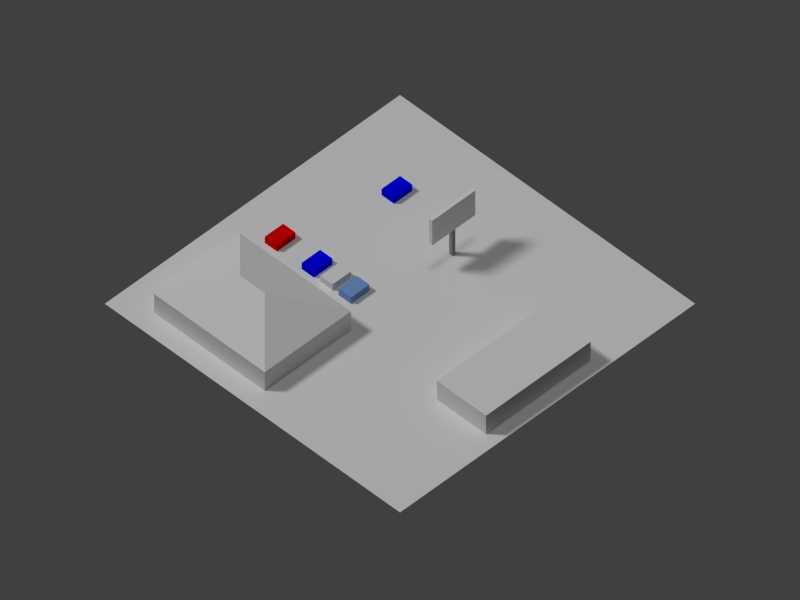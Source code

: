 # Source: com06.blend  (saved by Blender 2.69.0; exported with 4.5.12 LTS)
import bpy
from mathutils import Matrix  # noqa: F401  (used for matrix-valued properties, if any)

bpy.ops.wm.read_factory_settings(use_empty=True)
scene = bpy.context.scene
scene.name = 'Scene'

# ---- collections
col_collection_1 = bpy.data.collections.new('Collection 1'); scene.collection.children.link(col_collection_1)

# ---- materials (node trees are filled in below, after node groups)
mat_bluecar_mat = bpy.data.materials.new('BlueCar_Mat')
mat_bluecar_mat.alpha_threshold = 0.0
mat_bluecar_mat.use_transparent_shadow = False
mat_bluecar_mat.diffuse_color = (0.0, 0.0, 1.0, 1.0)
mat_bluecar_mat.specular_color = (0.3385, 0.3411, 1.0)
mat_bluecar_mat.roughness = 0.5
mat_bluecar_mat.line_color = (0.0, 0.0, 0.0, 1.0)
mat_redcar_mat = bpy.data.materials.new('RedCar_Mat')
mat_redcar_mat.alpha_threshold = 0.0
mat_redcar_mat.use_transparent_shadow = False
mat_redcar_mat.diffuse_color = (0.8, 0.0, 0.0, 1.0)
mat_redcar_mat.specular_color = (1.0, 0.4615, 0.4615)
mat_redcar_mat.roughness = 0.5
mat_redcar_mat.line_color = (0.0, 0.0, 0.0, 1.0)
mat_robinbluecar_mat = bpy.data.materials.new('RobinBlueCar_Mat')
mat_robinbluecar_mat.alpha_threshold = 0.0
mat_robinbluecar_mat.use_transparent_shadow = False
mat_robinbluecar_mat.diffuse_color = (0.1951, 0.3565, 0.7121, 1.0)
mat_robinbluecar_mat.specular_color = (0.1097, 0.2927, 0.7372)
mat_robinbluecar_mat.roughness = 0.5
mat_robinbluecar_mat.line_color = (0.0, 0.0, 0.0, 1.0)
mat_sign_mat = bpy.data.materials.new('Sign_Mat')
mat_sign_mat.alpha_threshold = 0.0
mat_sign_mat.use_transparent_shadow = False
mat_sign_mat.diffuse_color = (0.8767, 0.8767, 0.8767, 1.0)
mat_sign_mat.roughness = 0.5
mat_sign_mat.line_color = (0.0, 0.0, 0.0, 1.0)
mat_signpost_mat = bpy.data.materials.new('SignPost_Mat')
mat_signpost_mat.alpha_threshold = 0.0
mat_signpost_mat.use_transparent_shadow = False
mat_signpost_mat.diffuse_color = (0.3287, 0.3287, 0.3287, 1.0)
mat_signpost_mat.specular_color = (0.7781, 0.7781, 0.7781)
mat_signpost_mat.roughness = 0.5
mat_signpost_mat.line_color = (0.0, 0.0, 0.0, 1.0)
mat_shed_mat = bpy.data.materials.new('Shed_Mat')
mat_shed_mat.alpha_threshold = 0.0
mat_shed_mat.use_transparent_shadow = False
mat_shed_mat.roughness = 0.5
mat_shed_mat.line_color = (0.0, 0.0, 0.0, 1.0)
mat_mainbldg_mat = bpy.data.materials.new('MainBldg_Mat')
mat_mainbldg_mat.alpha_threshold = 0.0
mat_mainbldg_mat.use_transparent_shadow = False
mat_mainbldg_mat.roughness = 0.5
mat_mainbldg_mat.line_color = (0.0, 0.0, 0.0, 1.0)
mat_material = bpy.data.materials.new('Material')
mat_material.alpha_threshold = 0.0
mat_material.use_transparent_shadow = False
mat_material.roughness = 0.5
mat_material.line_color = (0.0, 0.0, 0.0, 1.0)

# ---- material node trees

# ---- world
world_world = bpy.data.worlds.new('World'); scene.world = world_world
world_world.color = (0.05088, 0.05088, 0.05088)
world_world.use_sun_shadow = False
world_world.sun_shadow_jitter_overblur = 0.0
world_world.cycles.sampling_method = 'MANUAL'
world_world.cycles.sample_map_resolution = 256

# ---- cameras
cam_camera = bpy.data.cameras.new('Camera')
cam_camera.type = 'ORTHO'
cam_camera.clip_end = 200.0
cam_camera.lens = 35.0
cam_camera.sensor_width = 32.0
cam_camera.sensor_height = 18.0
cam_camera.ortho_scale = 92.0
cam_camera.display_size = 0.1
cam_camera.dof.focus_distance = 0.0
cam_camera.dof.aperture_fstop = 128.0

# ---- lights
light_sun = bpy.data.lights.new('Sun', 'SUN')
light_sun.transmission_factor = 0.0
light_sun.angle = 0.1993
light_sun.energy = 1.0
light_sun.shadow_buffer_clip_start = 0.5
light_sun.shadow_soft_size = 0.1
light_sun.shadow_cascade_max_distance = 1000.0
light_sun.cycles.use_multiple_importance_sampling = False
light_lamp_001 = bpy.data.lights.new('Lamp.001', 'SUN')
light_lamp_001.transmission_factor = 0.0
light_lamp_001.cutoff_distance = 30.0
light_lamp_001.angle = 0.1993
light_lamp_001.energy = 1.0
light_lamp_001.shadow_buffer_clip_start = 1.001
light_lamp_001.shadow_soft_size = 0.1
light_lamp_001.shadow_cascade_max_distance = 1000.0
light_lamp_001.cycles.use_multiple_importance_sampling = False
light_hemi = bpy.data.lights.new('Hemi', 'SUN')
light_hemi.transmission_factor = 0.0
light_hemi.angle = 0.1993
light_hemi.energy = 0.4
light_hemi.shadow_buffer_clip_start = 0.5
light_hemi.shadow_soft_size = 0.1
light_hemi.shadow_cascade_max_distance = 1000.0
light_hemi.cycles.use_multiple_importance_sampling = False
light_lamp = bpy.data.lights.new('Lamp', 'SUN')
light_lamp.transmission_factor = 0.0
light_lamp.cutoff_distance = 30.0
light_lamp.angle = 0.1993
light_lamp.energy = 1.2
light_lamp.shadow_buffer_clip_start = 1.001
light_lamp.shadow_soft_size = 0.1
light_lamp.shadow_cascade_max_distance = 1000.0
light_lamp.cycles.use_multiple_importance_sampling = False

# ---- meshes
me_cube_008 = bpy.data.meshes.new('Cube.008')
me_cube_008.from_pydata([(-1.0, -1.0, -1.0), (-1.0, 1.0, -1.0), (1.0, 1.0, -1.0), (1.0, -1.0, -1.0), (-1.0, -1.0, 1.0), (-1.0, 1.0, 1.0), (1.0, 1.0, 1.0), (1.0, -1.0, 1.0)], [], [(4, 5, 1, 0), (5, 6, 2, 1), (6, 7, 3, 2), (7, 4, 0, 3), (0, 1, 2, 3), (7, 6, 5, 4)])
me_cube_008.materials.append(mat_bluecar_mat)
me_cube_008.use_remesh_preserve_volume = False
me_cube_008.use_remesh_preserve_attributes = False
me_cube_008.use_mirror_vertex_groups = False
me_cube_008.update()
me_cube_007 = bpy.data.meshes.new('Cube.007')
me_cube_007.from_pydata([(-1.0, -1.0, -1.0), (-1.0, 1.0, -1.0), (1.0, 1.0, -1.0), (1.0, -1.0, -1.0), (-1.0, -1.0, 1.0), (-1.0, 1.0, 1.0), (1.0, 1.0, 1.0), (1.0, -1.0, 1.0)], [], [(4, 5, 1, 0), (5, 6, 2, 1), (6, 7, 3, 2), (7, 4, 0, 3), (0, 1, 2, 3), (7, 6, 5, 4)])
me_cube_007.materials.append(mat_redcar_mat)
me_cube_007.use_remesh_preserve_volume = False
me_cube_007.use_remesh_preserve_attributes = False
me_cube_007.use_mirror_vertex_groups = False
me_cube_007.update()
me_cube_006 = bpy.data.meshes.new('Cube.006')
me_cube_006.from_pydata([(-1.0, -1.0, -1.0), (-1.0, 1.0, -1.0), (1.0, 1.0, -1.0), (1.0, -1.0, -1.0), (-1.0, -1.0, 1.0), (-1.0, 1.0, 1.0), (1.0, 1.0, 1.0), (1.0, -1.0, 1.0)], [], [(4, 5, 1, 0), (5, 6, 2, 1), (6, 7, 3, 2), (7, 4, 0, 3), (0, 1, 2, 3), (7, 6, 5, 4)])
me_cube_006.materials.append(mat_bluecar_mat)
me_cube_006.use_remesh_preserve_volume = False
me_cube_006.use_remesh_preserve_attributes = False
me_cube_006.use_mirror_vertex_groups = False
me_cube_006.update()
me_cube_005 = bpy.data.meshes.new('Cube.005')
me_cube_005.from_pydata([(-1.0, -1.0, -1.0), (-1.0, 1.0, -1.0), (1.0, 1.0, -1.0), (1.0, -1.0, -1.0), (-1.0, -1.0, 1.0), (-1.0, 1.0, 1.0), (1.0, 1.0, 1.0), (1.0, -1.0, 1.0)], [], [(4, 5, 1, 0), (5, 6, 2, 1), (6, 7, 3, 2), (7, 4, 0, 3), (0, 1, 2, 3), (7, 6, 5, 4)])
me_cube_005.materials.append(mat_robinbluecar_mat)
me_cube_005.use_remesh_preserve_volume = False
me_cube_005.use_remesh_preserve_attributes = False
me_cube_005.use_mirror_vertex_groups = False
me_cube_005.update()
me_cube_004 = bpy.data.meshes.new('Cube.004')
me_cube_004.from_pydata([(-1.0, -1.0, -1.0), (-1.0, 1.0, -1.0), (1.0, 1.0, -1.0), (1.0, -1.0, -1.0), (-1.0, -1.0, 1.0), (-1.0, 1.0, 1.0), (1.0, 1.0, 1.0), (1.0, -1.0, 1.0)], [], [(4, 5, 1, 0), (5, 6, 2, 1), (6, 7, 3, 2), (7, 4, 0, 3), (0, 1, 2, 3), (7, 6, 5, 4)])
me_cube_004.use_remesh_preserve_volume = False
me_cube_004.use_remesh_preserve_attributes = False
me_cube_004.use_mirror_vertex_groups = False
me_cube_004.update()
me_cube_003 = bpy.data.meshes.new('Cube.003')
me_cube_003.from_pydata([(-1.0, -1.0, -1.0), (-1.0, 1.0, -1.0), (1.0, 1.0, -1.0), (1.0, -1.0, -1.0), (-1.0, -1.0, 1.0), (-1.0, 1.0, 1.0), (1.0, 1.0, 1.0), (1.0, -1.0, 1.0)], [], [(4, 5, 1, 0), (5, 6, 2, 1), (6, 7, 3, 2), (7, 4, 0, 3), (0, 1, 2, 3), (7, 6, 5, 4)])
_uv = me_cube_003.uv_layers.new(name='UVMap')
_uv.uv.foreach_set('vector', [0.9326, 0.0126, 1.0, 0.0, 0.9964, 0.1241, 0.9326, 0.1304, 0.0, 0.0, 1.0, 0.0, 1.0, 1.0, 0.0, 1.0, 0.9326, 0.0126, 1.0, 0.0, 1.0, 0.1241, 0.9362, 0.1241, 0.0, 0.0, 1.0, 0.0, 1.0, 1.0, 0.0, 1.0, 0.9218, 0.0126, 1.0, 0.0, 0.9964, 0.1178, 0.9398, 0.1241, 0.9254, 0.0, 1.0, 0.0, 0.9928, 0.1178, 0.9254, 0.1178])
me_cube_003.materials.append(mat_sign_mat)
me_cube_003.use_remesh_preserve_volume = False
me_cube_003.use_remesh_preserve_attributes = False
me_cube_003.use_mirror_vertex_groups = False
me_cube_003.update()
me_cube_002 = bpy.data.meshes.new('Cube.002')
me_cube_002.from_pydata([(-1.0, -1.0, -1.0), (-1.0, 1.0, -1.0), (1.0, 1.0, -1.0), (1.0, -1.0, -1.0), (-1.0, -1.0, 1.0), (-1.0, 1.0, 1.0), (1.0, 1.0, 1.0), (1.0, -1.0, 1.0)], [], [(4, 5, 1, 0), (5, 6, 2, 1), (6, 7, 3, 2), (7, 4, 0, 3), (0, 1, 2, 3), (7, 6, 5, 4)])
me_cube_002.materials.append(mat_signpost_mat)
me_cube_002.use_remesh_preserve_volume = False
me_cube_002.use_remesh_preserve_attributes = False
me_cube_002.use_mirror_vertex_groups = False
me_cube_002.update()
me_cube = bpy.data.meshes.new('Cube')
me_cube.from_pydata([(-1.0, -1.0, -1.0), (-1.0, 1.0, -1.0), (1.0, 1.0, -1.0), (1.0, -1.0, -1.0), (-1.0, -1.0, 1.0), (-1.0, 1.0, 1.0), (1.0, 1.0, 1.0), (1.0, -1.0, 1.0)], [], [(4, 5, 1, 0), (5, 6, 2, 1), (6, 7, 3, 2), (7, 4, 0, 3), (0, 1, 2, 3), (7, 6, 5, 4)])
_uv = me_cube.uv_layers.new(name='UVMap')
_uv.uv.foreach_set('vector', [0.15, 0.2143, 0.15, 0.7857, 0.0, 0.7857, 0.0, 0.2143, 0.15, 0.7857, 1.0, 0.7857, 1.0, 1.0, 0.15, 1.0, 0.15, 0.2143, 0.15, 0.7857, 0.0, 0.7857, 0.0, 0.2143, 1.0, 0.2143, 0.15, 0.2143, 0.15, 0.0, 1.0, 0.0, 0.0, 0.0, 1.0, 0.0, 1.0, 1.0, 0.0, 1.0, 1.0, 0.2143, 1.0, 0.7857, 0.15, 0.7857, 0.15, 0.2143])
me_cube.materials.append(mat_shed_mat)
me_cube.use_remesh_preserve_volume = False
me_cube.use_remesh_preserve_attributes = False
me_cube.use_mirror_vertex_groups = False
me_cube.update()
me_cone = bpy.data.meshes.new('Cone')
me_cone.from_pydata([(0.7071, 0.7071, -1.5), (0.7071, -0.7071, -1.5), (-0.7071, -0.7071, -1.5), (0.0, -0.1571, 1.5), (-0.7071, 0.7071, -1.5), (0.7071, 0.7071, -4.5), (0.7071, -0.7071, -4.5), (-0.7071, -0.7071, -4.5), (-0.7071, 0.7071, -4.5), (0.0, 0.1571, 1.5)], [], [(2, 3, 9, 4), (1, 3, 2), (4, 0, 5, 8), (5, 6, 7, 8), (2, 4, 8, 7), (1, 2, 7, 6), (0, 1, 6, 5), (0, 9, 3, 1), (4, 9, 0)])
_uv = me_cone.uv_layers.new(name='UVMap')
_uv.uv.foreach_set('vector', [0.85, 0.125, 0.6, 0.4167, 0.4, 0.4167, 0.15, 0.125, 0.85, 0.125, 0.5, 0.4167, 0.15, 0.125, 0.15, 0.875, 0.85, 0.875, 0.85, 1.0, 0.15, 1.0, 0.0, 0.0, 1.0, 0.0, 1.0, 1.0, 0.0, 1.0, 0.15, 0.125, 0.15, 0.875, 0.0, 0.875, 0.0, 0.125, 0.85, 0.125, 0.15, 0.125, 0.15, 0.0, 0.85, 0.0, 0.85, 0.875, 0.85, 0.125, 1.0, 0.125, 1.0, 0.875, 0.85, 0.125, 0.6, 0.4167, 0.4, 0.4167, 0.15, 0.125, 0.85, 0.125, 0.5, 0.4167, 0.15, 0.125])
me_cone.materials.append(mat_mainbldg_mat)
me_cone.use_remesh_preserve_volume = False
me_cone.use_remesh_preserve_attributes = False
me_cone.use_mirror_vertex_groups = False
me_cone.update()
me_plane = bpy.data.meshes.new('Plane')
me_plane.from_pydata([(32.0, -32.0, 0.0), (-32.0, -32.0, 0.0), (32.0, 32.0, 0.0), (-32.0, 32.0, 0.0)], [], [(1, 0, 2, 3)])
_uv = me_plane.uv_layers.new(name='UVMap')
_uv.uv.foreach_set('vector', [9.998e-05, 0.0001001, 0.9999, 9.998e-05, 0.9999, 0.9999, 0.0001001, 0.9999])
me_plane.materials.append(mat_material)
me_plane.use_remesh_preserve_volume = False
me_plane.use_remesh_preserve_attributes = False
me_plane.use_mirror_vertex_groups = False
me_plane.update()

# ---- objects
ob_cube_008 = bpy.data.objects.new('Cube.008', me_cube_008)
ob_cube_007 = bpy.data.objects.new('Cube.007', me_cube_007)
ob_cube_006 = bpy.data.objects.new('Cube.006', me_cube_006)
ob_cube_005 = bpy.data.objects.new('Cube.005', me_cube_005)
ob_cube_004 = bpy.data.objects.new('Cube.004', me_cube_004)
ob_cube_002 = bpy.data.objects.new('Cube.002', me_cube_003)
ob_cube_001 = bpy.data.objects.new('Cube.001', me_cube_002)
ob_cube = bpy.data.objects.new('Cube', me_cube)
ob_cone = bpy.data.objects.new('Cone', me_cone)
ob_fakesun2 = bpy.data.objects.new('FakeSun2', light_sun)
ob_fakesun = bpy.data.objects.new('FakeSun', light_lamp_001)
ob_hemi = bpy.data.objects.new('Hemi', light_hemi)
ob_plane = bpy.data.objects.new('Plane', me_plane)
ob_lamp = bpy.data.objects.new('Lamp', light_lamp)
ob_camera = bpy.data.objects.new('Camera', cam_camera)

# ---- transforms, parenting, visibility, modifiers, constraints
ob_cube_008.location = (12.5, 13.0, 0.5)
ob_cube_008.scale = (1.5, 1.0, 0.5)
ob_cube_008.lineart.crease_threshold = 0.0
ob_cube_007.location = (-2.5, 17.0, 0.5)
ob_cube_007.scale = (1.5, 1.0, 0.5)
ob_cube_007.lineart.crease_threshold = 0.0
ob_cube_006.location = (-2.5, 11.0, 0.5)
ob_cube_006.scale = (1.5, 1.0, 0.5)
ob_cube_006.lineart.crease_threshold = 0.0
ob_cube_005.location = (-2.5, 5.0, 0.5)
ob_cube_005.scale = (1.5, 1.0, 0.5)
ob_cube_005.lineart.crease_threshold = 0.0
ob_cube_004.location = (-2.5, 8.0, 0.5)
ob_cube_004.scale = (1.5, 1.0, 0.5)
ob_cube_004.lineart.crease_threshold = 0.0
ob_cube_002.location = (10.0, 1.5, 6.0)
ob_cube_002.scale = (3.5, 0.25, 2.0)
ob_cube_002.lineart.crease_threshold = 0.0
ob_cube_001.location = (10.0, 1.5, 2.0)
ob_cube_001.scale = (0.25, 0.25, 2.0)
ob_cube_001.lineart.crease_threshold = 0.0
ob_cube.location = (0.5, -18.0, 1.5)
ob_cube.scale = (8.5, 4.0, 1.5)
ob_cube.lineart.crease_threshold = 0.0
ob_cone.location = (-14.0, 10.0, 4.5)
ob_cone.scale = (9.899, 12.73, 1.0)
ob_cone.lineart.crease_threshold = 0.0
ob_fakesun2.location = (10.26, 32.64, 35.52)
ob_fakesun2.rotation_euler = (-0.734, -0.2698, -0.2873)
ob_fakesun2.hide_render = True
ob_fakesun2.lineart.crease_threshold = 0.0
ob_fakesun.location = (1.468, -34.87, 33.14)
ob_fakesun.rotation_euler = (0.3273, -0.8154, 1.595)
ob_fakesun.lock_rotations_4d = False
ob_fakesun.empty_display_type = 'ARROWS'
ob_fakesun.color = (0.0, 0.0, 0.0, 0.0)
ob_fakesun.hide_render = True
ob_fakesun.lineart.crease_threshold = 0.0
ob_hemi.location = (0.0, 0.0, 48.0)
ob_hemi.lineart.crease_threshold = 0.0
ob_plane.location = (0.0, 0.0, 0.0)
ob_plane.scale = (0.75, 0.75, 1.0)
ob_plane.lineart.crease_threshold = 0.0
ob_lamp.location = (-32.0, 32.0, 32.0)
ob_lamp.rotation_euler = (0.6981, 0.0, -2.443)
ob_lamp.lock_rotations_4d = False
ob_lamp.empty_display_type = 'ARROWS'
ob_lamp.color = (0.0, 0.0, 0.0, 0.0)
ob_lamp.lineart.crease_threshold = 0.0
ob_camera.location = (-42.0, -42.0, 60.0)
ob_camera.rotation_euler = (0.7854, 0.0, -0.7854)
ob_camera.lock_rotations_4d = False
ob_camera.empty_display_type = 'ARROWS'
ob_camera.color = (0.0, 0.0, 0.0, 0.0)
ob_camera.display_type = 'WIRE'
ob_camera.lineart.crease_threshold = 0.0

# ---- collection membership
col_collection_1.objects.link(ob_cube_008)
col_collection_1.objects.link(ob_cube_007)
col_collection_1.objects.link(ob_cube_006)
col_collection_1.objects.link(ob_cube_005)
col_collection_1.objects.link(ob_cube_004)
col_collection_1.objects.link(ob_cube_002)
col_collection_1.objects.link(ob_cube_001)
col_collection_1.objects.link(ob_cube)
col_collection_1.objects.link(ob_cone)
col_collection_1.objects.link(ob_fakesun2)
col_collection_1.objects.link(ob_fakesun)
col_collection_1.objects.link(ob_hemi)
col_collection_1.objects.link(ob_plane)
col_collection_1.objects.link(ob_lamp)
col_collection_1.objects.link(ob_camera)

# ---- scene / render settings (as saved in the file)
scene.camera = ob_camera
scene.frame_start = 1; scene.frame_end = 250; scene.frame_set(2)
scene.render.engine = 'BLENDER_EEVEE_NEXT'
scene.render.image_settings.color_mode = 'RGB'
scene.render.image_settings.compression = 90
scene.render.resolution_x = 1600
scene.render.resolution_y = 1200
scene.render.resolution_percentage = 50
scene.render.dither_intensity = 0.0
scene.cycles.use_denoising = False
scene.cycles.samples = 10
scene.cycles.sampling_pattern = 'TABULATED_SOBOL'
scene.cycles.light_sampling_threshold = 0.0
scene.cycles.use_adaptive_sampling = False
scene.cycles.use_light_tree = False
scene.cycles.blur_glossy = 0.0
scene.cycles.volume_bounces = 1
scene.cycles.pixel_filter_type = 'GAUSSIAN'
scene.cycles.sample_clamp_indirect = 0.0
scene.view_settings.view_transform = 'Standard'
bpy.context.view_layer.update()
